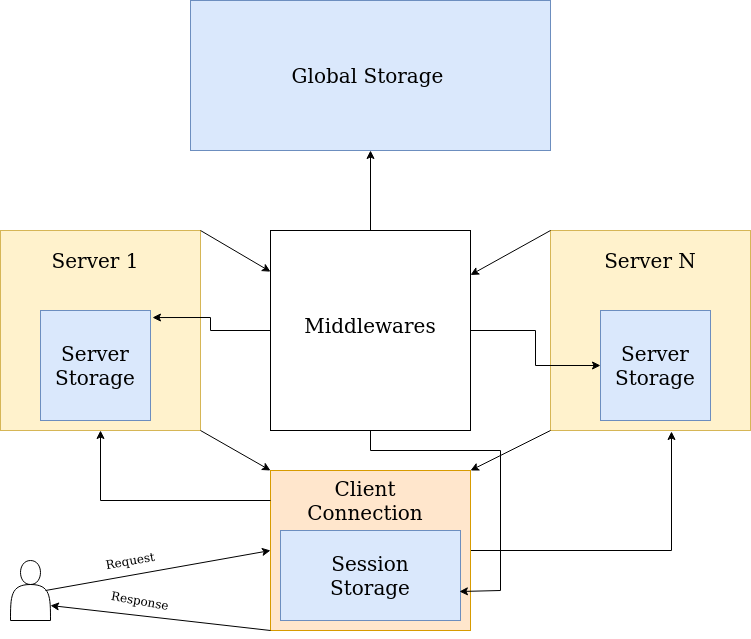

The diagram above was exported from draw.io. Its source (the exported page's mxGraphModel, read from the mxfile embedded in the PNG):
<mxGraphModel dx="1420" dy="742" grid="1" gridSize="10" guides="1" tooltips="1" connect="1" arrows="1" fold="1" page="1" pageScale="1" pageWidth="850" pageHeight="1100" math="0" shadow="0">
  <root>
    <mxCell id="0" />
    <mxCell id="1" parent="0" />
    <mxCell id="xQs_FKCYP0xt77rjQ7O0-1" value="" style="whiteSpace=wrap;html=1;aspect=fixed;fillColor=#fff2cc;strokeColor=#d6b656;" parent="1" vertex="1">
      <mxGeometry x="50" y="240" width="200" height="200" as="geometry" />
    </mxCell>
    <mxCell id="xQs_FKCYP0xt77rjQ7O0-2" value="&lt;div&gt;Server 1&lt;/div&gt;" style="text;html=1;strokeColor=none;fillColor=none;align=center;verticalAlign=middle;whiteSpace=wrap;rounded=0;fontFamily=Helvetica;fontSize=20;" parent="1" vertex="1">
      <mxGeometry x="95" y="250" width="100" height="40" as="geometry" />
    </mxCell>
    <mxCell id="xQs_FKCYP0xt77rjQ7O0-3" value="" style="whiteSpace=wrap;html=1;aspect=fixed;fontFamily=Helvetica;fontSize=20;fillColor=#dae8fc;strokeColor=#6c8ebf;" parent="1" vertex="1">
      <mxGeometry x="90" y="320" width="110" height="110" as="geometry" />
    </mxCell>
    <mxCell id="xQs_FKCYP0xt77rjQ7O0-4" value="Server Storage" style="text;html=1;strokeColor=none;fillColor=none;align=center;verticalAlign=middle;whiteSpace=wrap;rounded=0;fontFamily=Helvetica;fontSize=20;" parent="1" vertex="1">
      <mxGeometry x="100" y="330" width="90" height="90" as="geometry" />
    </mxCell>
    <mxCell id="xQs_FKCYP0xt77rjQ7O0-5" value="" style="whiteSpace=wrap;html=1;fontFamily=Helvetica;fontSize=20;fillColor=#dae8fc;strokeColor=#6c8ebf;" parent="1" vertex="1">
      <mxGeometry x="240" y="10" width="360" height="150" as="geometry" />
    </mxCell>
    <mxCell id="xQs_FKCYP0xt77rjQ7O0-6" value="Global Storage" style="text;html=1;strokeColor=none;fillColor=none;align=center;verticalAlign=middle;whiteSpace=wrap;rounded=0;fontFamily=Helvetica;fontSize=20;" parent="1" vertex="1">
      <mxGeometry x="265" y="30" width="305" height="110" as="geometry" />
    </mxCell>
    <mxCell id="xQs_FKCYP0xt77rjQ7O0-7" value="" style="whiteSpace=wrap;html=1;aspect=fixed;fillColor=#fff2cc;strokeColor=#d6b656;" parent="1" vertex="1">
      <mxGeometry x="600" y="240" width="200" height="200" as="geometry" />
    </mxCell>
    <mxCell id="xQs_FKCYP0xt77rjQ7O0-8" value="&lt;div&gt;Server N&lt;br&gt;&lt;/div&gt;" style="text;html=1;strokeColor=none;fillColor=none;align=center;verticalAlign=middle;whiteSpace=wrap;rounded=0;fontFamily=Helvetica;fontSize=20;" parent="1" vertex="1">
      <mxGeometry x="650" y="250" width="100" height="40" as="geometry" />
    </mxCell>
    <mxCell id="xQs_FKCYP0xt77rjQ7O0-9" value="" style="whiteSpace=wrap;html=1;aspect=fixed;fontFamily=Helvetica;fontSize=20;fillColor=#dae8fc;strokeColor=#6c8ebf;" parent="1" vertex="1">
      <mxGeometry x="650" y="320" width="110" height="110" as="geometry" />
    </mxCell>
    <mxCell id="xQs_FKCYP0xt77rjQ7O0-10" value="Server Storage" style="text;html=1;strokeColor=none;fillColor=none;align=center;verticalAlign=middle;whiteSpace=wrap;rounded=0;fontFamily=Helvetica;fontSize=20;" parent="1" vertex="1">
      <mxGeometry x="660" y="330" width="90" height="90" as="geometry" />
    </mxCell>
    <mxCell id="xQs_FKCYP0xt77rjQ7O0-32" style="edgeStyle=orthogonalEdgeStyle;rounded=0;orthogonalLoop=1;jettySize=auto;html=1;fontFamily=Helvetica;fontSize=20;" parent="1" source="xQs_FKCYP0xt77rjQ7O0-11" target="xQs_FKCYP0xt77rjQ7O0-9" edge="1">
      <mxGeometry relative="1" as="geometry" />
    </mxCell>
    <mxCell id="xQs_FKCYP0xt77rjQ7O0-33" style="edgeStyle=orthogonalEdgeStyle;rounded=0;orthogonalLoop=1;jettySize=auto;html=1;entryX=1.018;entryY=0.064;entryDx=0;entryDy=0;entryPerimeter=0;fontFamily=Helvetica;fontSize=20;" parent="1" source="xQs_FKCYP0xt77rjQ7O0-11" target="xQs_FKCYP0xt77rjQ7O0-3" edge="1">
      <mxGeometry relative="1" as="geometry" />
    </mxCell>
    <mxCell id="xQs_FKCYP0xt77rjQ7O0-11" value="" style="whiteSpace=wrap;html=1;aspect=fixed;fontFamily=Helvetica;fontSize=20;" parent="1" vertex="1">
      <mxGeometry x="320" y="240" width="200" height="200" as="geometry" />
    </mxCell>
    <mxCell id="xQs_FKCYP0xt77rjQ7O0-31" style="edgeStyle=orthogonalEdgeStyle;rounded=0;orthogonalLoop=1;jettySize=auto;html=1;entryX=0.5;entryY=1;entryDx=0;entryDy=0;fontFamily=Helvetica;fontSize=20;exitX=0.5;exitY=0;exitDx=0;exitDy=0;" parent="1" source="xQs_FKCYP0xt77rjQ7O0-11" target="xQs_FKCYP0xt77rjQ7O0-5" edge="1">
      <mxGeometry relative="1" as="geometry">
        <mxPoint x="420" y="230" as="sourcePoint" />
      </mxGeometry>
    </mxCell>
    <mxCell id="xQs_FKCYP0xt77rjQ7O0-12" value="Middlewares" style="text;html=1;strokeColor=none;fillColor=none;align=center;verticalAlign=middle;whiteSpace=wrap;rounded=0;fontFamily=Helvetica;fontSize=20;" parent="1" vertex="1">
      <mxGeometry x="350" y="300" width="140" height="70" as="geometry" />
    </mxCell>
    <mxCell id="1-0mT1Q0gPT1kNJjRnlj-5" style="edgeStyle=orthogonalEdgeStyle;rounded=0;orthogonalLoop=1;jettySize=auto;html=1;shadow=0;entryX=0.605;entryY=1.005;entryDx=0;entryDy=0;entryPerimeter=0;" edge="1" parent="1" source="xQs_FKCYP0xt77rjQ7O0-13" target="xQs_FKCYP0xt77rjQ7O0-7">
      <mxGeometry relative="1" as="geometry">
        <mxPoint x="720" y="450" as="targetPoint" />
      </mxGeometry>
    </mxCell>
    <mxCell id="xQs_FKCYP0xt77rjQ7O0-13" value="" style="rounded=0;whiteSpace=wrap;html=1;fontFamily=Helvetica;fontSize=20;fillColor=#ffe6cc;strokeColor=#d79b00;" parent="1" vertex="1">
      <mxGeometry x="320" y="480" width="200" height="160" as="geometry" />
    </mxCell>
    <mxCell id="1-0mT1Q0gPT1kNJjRnlj-4" style="edgeStyle=orthogonalEdgeStyle;rounded=0;orthogonalLoop=1;jettySize=auto;html=1;entryX=0.5;entryY=1;entryDx=0;entryDy=0;shadow=0;" edge="1" parent="1" target="xQs_FKCYP0xt77rjQ7O0-1">
      <mxGeometry relative="1" as="geometry">
        <mxPoint x="320" y="510" as="sourcePoint" />
      </mxGeometry>
    </mxCell>
    <mxCell id="xQs_FKCYP0xt77rjQ7O0-14" value="Client Connection" style="text;html=1;strokeColor=none;fillColor=none;align=center;verticalAlign=middle;whiteSpace=wrap;rounded=0;fontFamily=Helvetica;fontSize=20;" parent="1" vertex="1">
      <mxGeometry x="330" y="500" width="170" height="20" as="geometry" />
    </mxCell>
    <mxCell id="xQs_FKCYP0xt77rjQ7O0-15" value="" style="rounded=0;whiteSpace=wrap;html=1;fontFamily=Helvetica;fontSize=20;fillColor=#dae8fc;strokeColor=#6c8ebf;" parent="1" vertex="1">
      <mxGeometry x="330" y="540" width="180" height="90" as="geometry" />
    </mxCell>
    <mxCell id="xQs_FKCYP0xt77rjQ7O0-17" value="Session Storage" style="text;html=1;strokeColor=none;fillColor=none;align=center;verticalAlign=middle;whiteSpace=wrap;rounded=0;fontFamily=Helvetica;fontSize=20;" parent="1" vertex="1">
      <mxGeometry x="350" y="550" width="140" height="70" as="geometry" />
    </mxCell>
    <mxCell id="xQs_FKCYP0xt77rjQ7O0-36" style="edgeStyle=orthogonalEdgeStyle;rounded=0;orthogonalLoop=1;jettySize=auto;html=1;entryX=0.994;entryY=0.678;entryDx=0;entryDy=0;fontFamily=Helvetica;fontSize=20;entryPerimeter=0;" parent="1" source="xQs_FKCYP0xt77rjQ7O0-11" target="xQs_FKCYP0xt77rjQ7O0-15" edge="1">
      <mxGeometry relative="1" as="geometry">
        <Array as="points">
          <mxPoint x="420" y="460" />
          <mxPoint x="550" y="460" />
          <mxPoint x="550" y="600" />
        </Array>
      </mxGeometry>
    </mxCell>
    <mxCell id="1-0mT1Q0gPT1kNJjRnlj-6" value="" style="endArrow=classic;html=1;shadow=0;" edge="1" parent="1" target="xQs_FKCYP0xt77rjQ7O0-11">
      <mxGeometry width="50" height="50" relative="1" as="geometry">
        <mxPoint x="250" y="240" as="sourcePoint" />
        <mxPoint x="300" y="190" as="targetPoint" />
      </mxGeometry>
    </mxCell>
    <mxCell id="1-0mT1Q0gPT1kNJjRnlj-7" value="" style="endArrow=classic;html=1;shadow=0;" edge="1" parent="1" target="xQs_FKCYP0xt77rjQ7O0-11">
      <mxGeometry width="50" height="50" relative="1" as="geometry">
        <mxPoint x="600" y="240" as="sourcePoint" />
        <mxPoint x="650" y="190" as="targetPoint" />
      </mxGeometry>
    </mxCell>
    <mxCell id="1-0mT1Q0gPT1kNJjRnlj-10" value="" style="shape=actor;whiteSpace=wrap;html=1;fillColor=#ffffff;" vertex="1" parent="1">
      <mxGeometry x="60" y="570" width="40" height="60" as="geometry" />
    </mxCell>
    <mxCell id="1-0mT1Q0gPT1kNJjRnlj-13" value="" style="endArrow=classic;html=1;shadow=0;entryX=0;entryY=0.5;entryDx=0;entryDy=0;" edge="1" parent="1" target="xQs_FKCYP0xt77rjQ7O0-13">
      <mxGeometry width="50" height="50" relative="1" as="geometry">
        <mxPoint x="95" y="600" as="sourcePoint" />
        <mxPoint x="145" y="550" as="targetPoint" />
      </mxGeometry>
    </mxCell>
    <mxCell id="1-0mT1Q0gPT1kNJjRnlj-14" value="" style="endArrow=classic;html=1;shadow=0;entryX=0;entryY=0;entryDx=0;entryDy=0;" edge="1" parent="1" target="xQs_FKCYP0xt77rjQ7O0-13">
      <mxGeometry width="50" height="50" relative="1" as="geometry">
        <mxPoint x="250" y="440" as="sourcePoint" />
        <mxPoint x="300" y="390" as="targetPoint" />
      </mxGeometry>
    </mxCell>
    <mxCell id="1-0mT1Q0gPT1kNJjRnlj-15" value="" style="endArrow=classic;html=1;shadow=0;entryX=1;entryY=0;entryDx=0;entryDy=0;" edge="1" parent="1" target="xQs_FKCYP0xt77rjQ7O0-13">
      <mxGeometry width="50" height="50" relative="1" as="geometry">
        <mxPoint x="600" y="440" as="sourcePoint" />
        <mxPoint x="650" y="390" as="targetPoint" />
      </mxGeometry>
    </mxCell>
    <mxCell id="1-0mT1Q0gPT1kNJjRnlj-16" value="" style="endArrow=classic;html=1;shadow=0;entryX=1;entryY=0.75;entryDx=0;entryDy=0;" edge="1" parent="1" target="1-0mT1Q0gPT1kNJjRnlj-10">
      <mxGeometry width="50" height="50" relative="1" as="geometry">
        <mxPoint x="320" y="640" as="sourcePoint" />
        <mxPoint x="370" y="590" as="targetPoint" />
      </mxGeometry>
    </mxCell>
    <mxCell id="1-0mT1Q0gPT1kNJjRnlj-17" value="Request" style="text;html=1;strokeColor=none;fillColor=none;align=center;verticalAlign=middle;whiteSpace=wrap;rounded=0;rotation=-10;" vertex="1" parent="1">
      <mxGeometry x="160" y="560" width="40" height="20" as="geometry" />
    </mxCell>
    <mxCell id="1-0mT1Q0gPT1kNJjRnlj-18" value="&lt;div&gt;Response&lt;/div&gt;" style="text;html=1;strokeColor=none;fillColor=none;align=center;verticalAlign=middle;whiteSpace=wrap;rounded=0;rotation=10;" vertex="1" parent="1">
      <mxGeometry x="170" y="600" width="40" height="20" as="geometry" />
    </mxCell>
  </root>
</mxGraphModel>